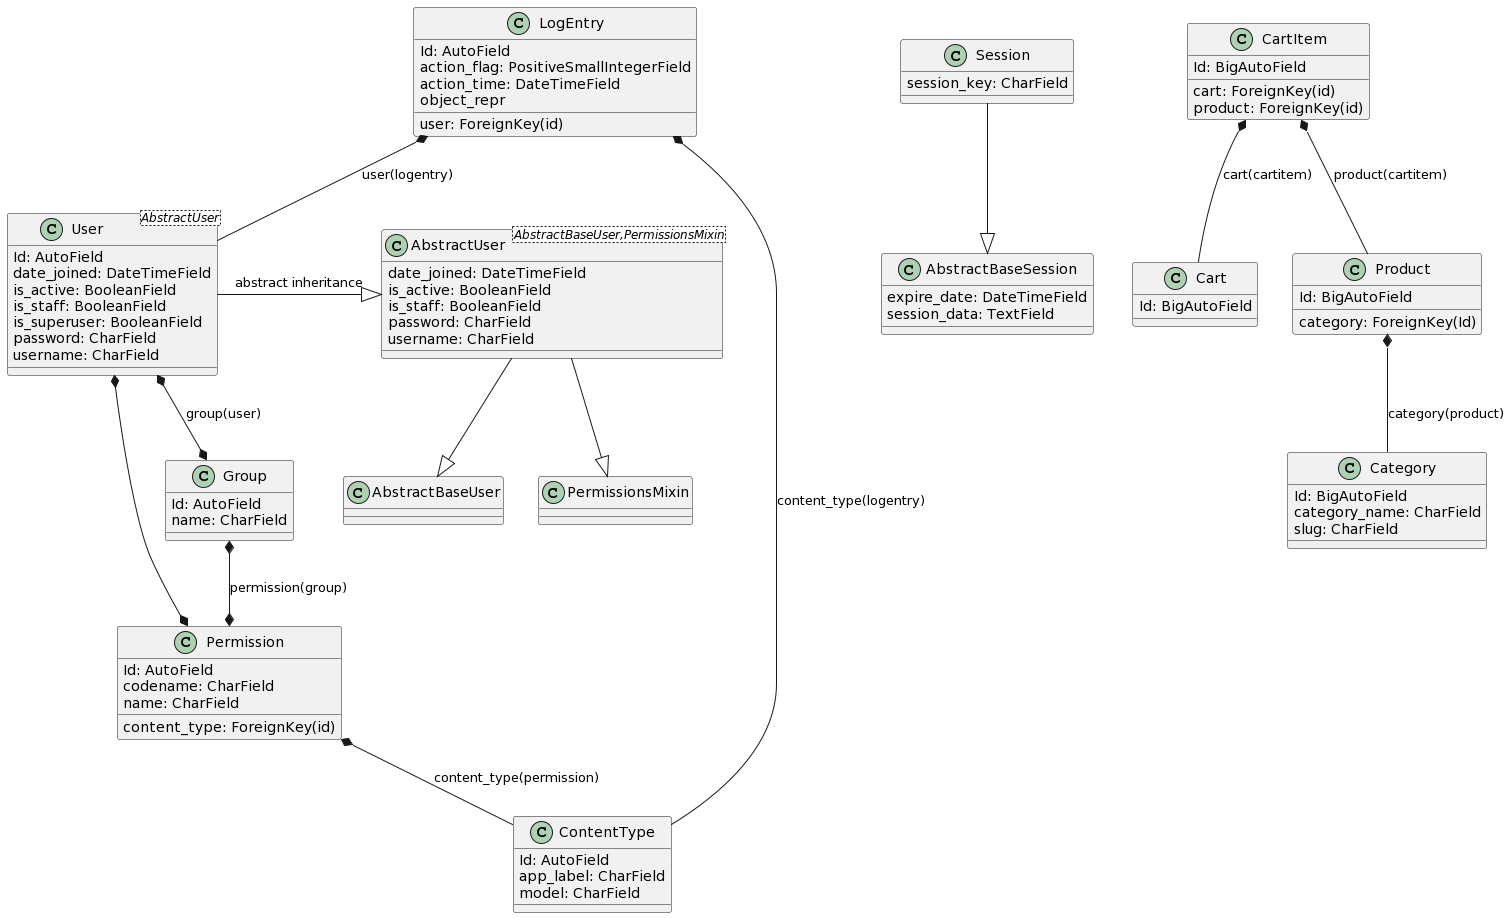

The diagram above was rendered by PlantUML. Its source (embedded in the PNG):
@startuml
class LogEntry{
Id: AutoField
action_flag: PositiveSmallIntegerField
action_time: DateTimeField
object_repr
user: ForeignKey(id)
}

class User<AbstractUser>{
Id: AutoField
date_joined: DateTimeField
is_active: BooleanField
is_staff: BooleanField
is_superuser: BooleanField
password: CharField
username: CharField
}

class Group{
Id: AutoField
name: CharField
}

class AbstractUser<AbstractBaseUser,PermissionsMixin>{
date_joined: DateTimeField
is_active: BooleanField
is_staff: BooleanField
password: CharField
username: CharField
}

class Permission{
Id: AutoField
content_type: ForeignKey(id)
codename: CharField
name: CharField
}

class ContentType{
Id: AutoField
app_label: CharField
model: CharField
}

class Session{
session_key: CharField
}

class AbstractBaseSession{
expire_date: DateTimeField
session_data: TextField
}

class CartItem{
Id: BigAutoField
cart: ForeignKey(id)
product: ForeignKey(id)
}

class Cart{
Id: BigAutoField
}

class Product{
Id: BigAutoField
category: ForeignKey(Id)
}

class Category{
Id: BigAutoField
category_name: CharField
slug: CharField
}





CartItem *-- Cart : cart(cartitem)
CartItem *-- Product  : product(cartitem)

Product *-- Category : category(product)

Session --|> AbstractBaseSession

LogEntry *-- User : user(logentry)
User *--* Group : group(user)
User -right-|> AbstractUser : abstract inheritance
AbstractUser --|> AbstractBaseUser
AbstractUser --|> PermissionsMixin
Group *--* Permission : permission(group)
User *--* Permission
Permission *-- ContentType : content_type(permission)
LogEntry *-- ContentType : content_type(logentry)
@enduml